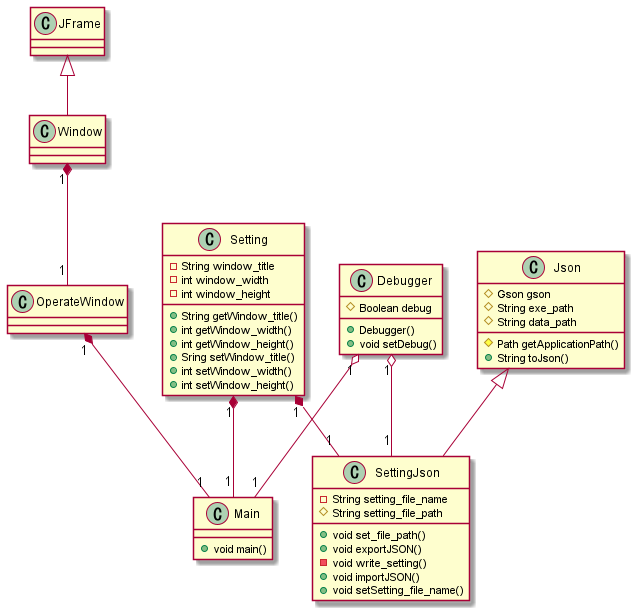

The diagram above was rendered by PlantUML. Its source (embedded in the PNG):
@startuml
' クラス定義
class Main {
    + void main()
}

class JFrame{

}

class Window {
}

class OperateWindow {
}

class Json {
    # Gson gson
    # String exe_path
    # String data_path
    # Path getApplicationPath()
    + String toJson()
}

class Setting {
    - String window_title
    - int window_width
    - int window_height
    + String getWindow_title()
    + int getWindow_width()
    + int getWindow_height()
    + Sring setWindow_title()
    + int setWindow_width()
    + int setWindow_height()
}

class SettingJson {    
    - String setting_file_name
    # String setting_file_path
    + void set_file_path()
    + void exportJSON()
    - void write_setting()
    + void importJSON()
    + void setSetting_file_name()
}

class Debugger{
    # Boolean debug
    + Debugger()
    + void setDebug()
}

' 関係
' Json <|-- SettingJson : 継承
Json <|-- SettingJson
JFrame <|-- Window
Window "1" *-- "1" OperateWindow
OperateWindow "1" *-- "1" Main
Setting "1" *-- "1" SettingJson
Setting "1" *-- "1" Main
Debugger "1" o-- "1" Main
Debugger "1" o-- "1" SettingJson
@enduml